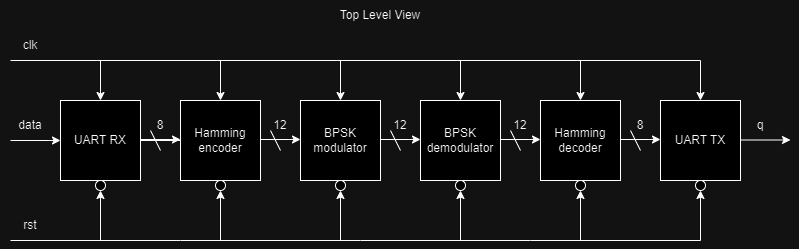

The diagram above was exported from draw.io. Its source (the exported page's mxGraphModel, read from the mxfile embedded in the PNG):
<mxGraphModel dx="1386" dy="759" grid="1" gridSize="10" guides="1" tooltips="1" connect="1" arrows="1" fold="1" page="1" pageScale="1" pageWidth="827" pageHeight="1169" math="0" shadow="0">
  <root>
    <mxCell id="0" />
    <mxCell id="1" parent="0" />
    <mxCell id="RzgunNFeENDOENFcne-3-64" value="" style="edgeStyle=orthogonalEdgeStyle;rounded=0;orthogonalLoop=1;jettySize=auto;html=1;" edge="1" parent="1" source="RzgunNFeENDOENFcne-3-1" target="RzgunNFeENDOENFcne-3-27">
      <mxGeometry relative="1" as="geometry" />
    </mxCell>
    <mxCell id="RzgunNFeENDOENFcne-3-1" value="" style="whiteSpace=wrap;html=1;aspect=fixed;" vertex="1" parent="1">
      <mxGeometry x="60" y="140" width="80" height="80" as="geometry" />
    </mxCell>
    <mxCell id="RzgunNFeENDOENFcne-3-2" value="" style="whiteSpace=wrap;html=1;aspect=fixed;" vertex="1" parent="1">
      <mxGeometry x="180" y="140" width="80" height="80" as="geometry" />
    </mxCell>
    <mxCell id="RzgunNFeENDOENFcne-3-3" value="" style="whiteSpace=wrap;html=1;aspect=fixed;" vertex="1" parent="1">
      <mxGeometry x="300" y="140" width="80" height="80" as="geometry" />
    </mxCell>
    <mxCell id="RzgunNFeENDOENFcne-3-4" value="" style="whiteSpace=wrap;html=1;aspect=fixed;" vertex="1" parent="1">
      <mxGeometry x="540" y="140" width="80" height="80" as="geometry" />
    </mxCell>
    <mxCell id="RzgunNFeENDOENFcne-3-5" value="" style="whiteSpace=wrap;html=1;aspect=fixed;" vertex="1" parent="1">
      <mxGeometry x="660" y="140" width="80" height="80" as="geometry" />
    </mxCell>
    <mxCell id="RzgunNFeENDOENFcne-3-6" value="" style="endArrow=classic;html=1;rounded=0;entryX=0;entryY=0.5;entryDx=0;entryDy=0;" edge="1" parent="1" target="RzgunNFeENDOENFcne-3-1">
      <mxGeometry width="50" height="50" relative="1" as="geometry">
        <mxPoint x="10" y="180" as="sourcePoint" />
        <mxPoint x="430" y="370" as="targetPoint" />
      </mxGeometry>
    </mxCell>
    <mxCell id="RzgunNFeENDOENFcne-3-7" value="data" style="text;html=1;strokeColor=none;fillColor=none;align=center;verticalAlign=middle;whiteSpace=wrap;rounded=0;" vertex="1" parent="1">
      <mxGeometry y="150" width="60" height="30" as="geometry" />
    </mxCell>
    <mxCell id="RzgunNFeENDOENFcne-3-9" value="q" style="text;html=1;strokeColor=none;fillColor=none;align=center;verticalAlign=middle;whiteSpace=wrap;rounded=0;" vertex="1" parent="1">
      <mxGeometry x="730" y="150" width="60" height="30" as="geometry" />
    </mxCell>
    <mxCell id="RzgunNFeENDOENFcne-3-17" value="" style="endArrow=classic;html=1;rounded=0;entryX=0.5;entryY=0;entryDx=0;entryDy=0;" edge="1" parent="1" target="RzgunNFeENDOENFcne-3-5">
      <mxGeometry width="50" height="50" relative="1" as="geometry">
        <mxPoint x="10" y="100" as="sourcePoint" />
        <mxPoint x="430" y="270" as="targetPoint" />
        <Array as="points">
          <mxPoint x="700" y="100" />
        </Array>
      </mxGeometry>
    </mxCell>
    <mxCell id="RzgunNFeENDOENFcne-3-18" value="clk" style="text;html=1;strokeColor=none;fillColor=none;align=center;verticalAlign=middle;whiteSpace=wrap;rounded=0;" vertex="1" parent="1">
      <mxGeometry y="70" width="60" height="30" as="geometry" />
    </mxCell>
    <mxCell id="RzgunNFeENDOENFcne-3-24" value="UART RX" style="text;html=1;strokeColor=none;fillColor=none;align=center;verticalAlign=middle;whiteSpace=wrap;rounded=0;" vertex="1" parent="1">
      <mxGeometry x="70" y="165" width="60" height="30" as="geometry" />
    </mxCell>
    <mxCell id="RzgunNFeENDOENFcne-3-25" value="UART TX" style="text;html=1;strokeColor=none;fillColor=none;align=center;verticalAlign=middle;whiteSpace=wrap;rounded=0;" vertex="1" parent="1">
      <mxGeometry x="670" y="165" width="60" height="30" as="geometry" />
    </mxCell>
    <mxCell id="RzgunNFeENDOENFcne-3-26" value="Hamming decoder" style="text;html=1;strokeColor=none;fillColor=none;align=center;verticalAlign=middle;whiteSpace=wrap;rounded=0;" vertex="1" parent="1">
      <mxGeometry x="550" y="165" width="60" height="30" as="geometry" />
    </mxCell>
    <mxCell id="RzgunNFeENDOENFcne-3-27" value="Hamming encoder" style="text;html=1;strokeColor=none;fillColor=none;align=center;verticalAlign=middle;whiteSpace=wrap;rounded=0;" vertex="1" parent="1">
      <mxGeometry x="190" y="165" width="60" height="30" as="geometry" />
    </mxCell>
    <mxCell id="RzgunNFeENDOENFcne-3-28" value="" style="whiteSpace=wrap;html=1;aspect=fixed;" vertex="1" parent="1">
      <mxGeometry x="420" y="140" width="80" height="80" as="geometry" />
    </mxCell>
    <mxCell id="RzgunNFeENDOENFcne-3-29" value="BPSK modulator" style="text;html=1;strokeColor=none;fillColor=none;align=center;verticalAlign=middle;whiteSpace=wrap;rounded=0;" vertex="1" parent="1">
      <mxGeometry x="310" y="165" width="60" height="30" as="geometry" />
    </mxCell>
    <mxCell id="RzgunNFeENDOENFcne-3-36" value="" style="endArrow=classic;html=1;rounded=0;" edge="1" parent="1">
      <mxGeometry width="50" height="50" relative="1" as="geometry">
        <mxPoint x="140" y="179" as="sourcePoint" />
        <mxPoint x="180" y="179" as="targetPoint" />
      </mxGeometry>
    </mxCell>
    <mxCell id="RzgunNFeENDOENFcne-3-38" value="BPSK demodulator" style="text;html=1;strokeColor=none;fillColor=none;align=center;verticalAlign=middle;whiteSpace=wrap;rounded=0;" vertex="1" parent="1">
      <mxGeometry x="430" y="165" width="60" height="30" as="geometry" />
    </mxCell>
    <mxCell id="RzgunNFeENDOENFcne-3-43" value="" style="endArrow=classic;html=1;rounded=0;entryX=0;entryY=0.5;entryDx=0;entryDy=0;" edge="1" parent="1">
      <mxGeometry width="50" height="50" relative="1" as="geometry">
        <mxPoint x="740" y="179.5" as="sourcePoint" />
        <mxPoint x="790" y="179.5" as="targetPoint" />
      </mxGeometry>
    </mxCell>
    <mxCell id="RzgunNFeENDOENFcne-3-45" value="" style="endArrow=classic;html=1;rounded=0;entryX=0.5;entryY=1;entryDx=0;entryDy=0;" edge="1" parent="1" target="RzgunNFeENDOENFcne-3-80">
      <mxGeometry width="50" height="50" relative="1" as="geometry">
        <mxPoint x="100" y="280" as="sourcePoint" />
        <mxPoint x="100" y="240" as="targetPoint" />
      </mxGeometry>
    </mxCell>
    <mxCell id="RzgunNFeENDOENFcne-3-46" value="" style="endArrow=classic;html=1;rounded=0;entryX=0.5;entryY=1;entryDx=0;entryDy=0;" edge="1" parent="1" target="RzgunNFeENDOENFcne-3-76">
      <mxGeometry width="50" height="50" relative="1" as="geometry">
        <mxPoint x="10" y="280" as="sourcePoint" />
        <mxPoint x="700" y="240" as="targetPoint" />
        <Array as="points">
          <mxPoint x="180" y="280" />
          <mxPoint x="360" y="280" />
          <mxPoint x="530" y="280" />
          <mxPoint x="700" y="280" />
        </Array>
      </mxGeometry>
    </mxCell>
    <mxCell id="RzgunNFeENDOENFcne-3-47" value="rst" style="text;html=1;strokeColor=none;fillColor=none;align=center;verticalAlign=middle;whiteSpace=wrap;rounded=0;" vertex="1" parent="1">
      <mxGeometry y="250" width="60" height="30" as="geometry" />
    </mxCell>
    <mxCell id="RzgunNFeENDOENFcne-3-48" value="" style="endArrow=classic;html=1;rounded=0;entryX=0.5;entryY=1;entryDx=0;entryDy=0;" edge="1" parent="1" target="RzgunNFeENDOENFcne-3-79">
      <mxGeometry width="50" height="50" relative="1" as="geometry">
        <mxPoint x="220" y="280" as="sourcePoint" />
        <mxPoint x="220" y="240" as="targetPoint" />
      </mxGeometry>
    </mxCell>
    <mxCell id="RzgunNFeENDOENFcne-3-49" value="" style="endArrow=classic;html=1;rounded=0;entryX=0.5;entryY=1;entryDx=0;entryDy=0;" edge="1" parent="1" target="RzgunNFeENDOENFcne-3-78">
      <mxGeometry width="50" height="50" relative="1" as="geometry">
        <mxPoint x="340" y="280" as="sourcePoint" />
        <mxPoint x="340" y="240" as="targetPoint" />
      </mxGeometry>
    </mxCell>
    <mxCell id="RzgunNFeENDOENFcne-3-50" value="" style="endArrow=classic;html=1;rounded=0;entryX=0.5;entryY=1;entryDx=0;entryDy=0;" edge="1" parent="1" target="RzgunNFeENDOENFcne-3-77">
      <mxGeometry width="50" height="50" relative="1" as="geometry">
        <mxPoint x="460" y="280" as="sourcePoint" />
        <mxPoint x="460" y="240" as="targetPoint" />
      </mxGeometry>
    </mxCell>
    <mxCell id="RzgunNFeENDOENFcne-3-51" value="" style="endArrow=classic;html=1;rounded=0;entryX=0.5;entryY=1;entryDx=0;entryDy=0;entryPerimeter=0;" edge="1" parent="1" target="RzgunNFeENDOENFcne-3-60">
      <mxGeometry width="50" height="50" relative="1" as="geometry">
        <mxPoint x="580" y="280" as="sourcePoint" />
        <mxPoint x="580" y="240" as="targetPoint" />
      </mxGeometry>
    </mxCell>
    <mxCell id="RzgunNFeENDOENFcne-3-52" value="" style="endArrow=classic;html=1;rounded=0;entryX=0.5;entryY=0;entryDx=0;entryDy=0;" edge="1" parent="1" target="RzgunNFeENDOENFcne-3-1">
      <mxGeometry width="50" height="50" relative="1" as="geometry">
        <mxPoint x="100" y="100" as="sourcePoint" />
        <mxPoint x="440" y="270" as="targetPoint" />
      </mxGeometry>
    </mxCell>
    <mxCell id="RzgunNFeENDOENFcne-3-54" value="" style="endArrow=classic;html=1;rounded=0;entryX=0.5;entryY=0;entryDx=0;entryDy=0;" edge="1" parent="1" target="RzgunNFeENDOENFcne-3-2">
      <mxGeometry width="50" height="50" relative="1" as="geometry">
        <mxPoint x="220" y="100" as="sourcePoint" />
        <mxPoint x="440" y="270" as="targetPoint" />
      </mxGeometry>
    </mxCell>
    <mxCell id="RzgunNFeENDOENFcne-3-55" value="" style="endArrow=classic;html=1;rounded=0;entryX=0.5;entryY=0;entryDx=0;entryDy=0;" edge="1" parent="1" target="RzgunNFeENDOENFcne-3-3">
      <mxGeometry width="50" height="50" relative="1" as="geometry">
        <mxPoint x="340" y="100" as="sourcePoint" />
        <mxPoint x="440" y="270" as="targetPoint" />
      </mxGeometry>
    </mxCell>
    <mxCell id="RzgunNFeENDOENFcne-3-56" value="" style="endArrow=classic;html=1;rounded=0;entryX=0.5;entryY=0;entryDx=0;entryDy=0;" edge="1" parent="1" target="RzgunNFeENDOENFcne-3-28">
      <mxGeometry width="50" height="50" relative="1" as="geometry">
        <mxPoint x="460" y="100" as="sourcePoint" />
        <mxPoint x="440" y="270" as="targetPoint" />
      </mxGeometry>
    </mxCell>
    <mxCell id="RzgunNFeENDOENFcne-3-59" value="" style="endArrow=classic;html=1;rounded=0;entryX=0.5;entryY=0;entryDx=0;entryDy=0;" edge="1" parent="1" target="RzgunNFeENDOENFcne-3-4">
      <mxGeometry width="50" height="50" relative="1" as="geometry">
        <mxPoint x="580" y="100" as="sourcePoint" />
        <mxPoint x="440" y="270" as="targetPoint" />
      </mxGeometry>
    </mxCell>
    <mxCell id="RzgunNFeENDOENFcne-3-60" value="" style="ellipse;whiteSpace=wrap;html=1;" vertex="1" parent="1">
      <mxGeometry x="575" y="220" width="10" height="10" as="geometry" />
    </mxCell>
    <mxCell id="RzgunNFeENDOENFcne-3-63" value="" style="endArrow=none;html=1;rounded=0;" edge="1" parent="1">
      <mxGeometry width="50" height="50" relative="1" as="geometry">
        <mxPoint x="150" y="170" as="sourcePoint" />
        <mxPoint x="160" y="190" as="targetPoint" />
      </mxGeometry>
    </mxCell>
    <mxCell id="RzgunNFeENDOENFcne-3-65" value="8" style="text;html=1;strokeColor=none;fillColor=none;align=center;verticalAlign=middle;whiteSpace=wrap;rounded=0;" vertex="1" parent="1">
      <mxGeometry x="130" y="150" width="60" height="30" as="geometry" />
    </mxCell>
    <mxCell id="RzgunNFeENDOENFcne-3-66" value="" style="endArrow=classic;html=1;rounded=0;" edge="1" parent="1">
      <mxGeometry width="50" height="50" relative="1" as="geometry">
        <mxPoint x="620" y="179" as="sourcePoint" />
        <mxPoint x="660" y="179" as="targetPoint" />
      </mxGeometry>
    </mxCell>
    <mxCell id="RzgunNFeENDOENFcne-3-67" value="" style="endArrow=none;html=1;rounded=0;" edge="1" parent="1">
      <mxGeometry width="50" height="50" relative="1" as="geometry">
        <mxPoint x="630" y="170" as="sourcePoint" />
        <mxPoint x="640" y="190" as="targetPoint" />
      </mxGeometry>
    </mxCell>
    <mxCell id="RzgunNFeENDOENFcne-3-68" value="" style="endArrow=classic;html=1;rounded=0;" edge="1" parent="1">
      <mxGeometry width="50" height="50" relative="1" as="geometry">
        <mxPoint x="260" y="179" as="sourcePoint" />
        <mxPoint x="300" y="179" as="targetPoint" />
      </mxGeometry>
    </mxCell>
    <mxCell id="RzgunNFeENDOENFcne-3-69" value="" style="endArrow=none;html=1;rounded=0;" edge="1" parent="1">
      <mxGeometry width="50" height="50" relative="1" as="geometry">
        <mxPoint x="270" y="170" as="sourcePoint" />
        <mxPoint x="280" y="190" as="targetPoint" />
      </mxGeometry>
    </mxCell>
    <mxCell id="RzgunNFeENDOENFcne-3-70" value="" style="endArrow=classic;html=1;rounded=0;" edge="1" parent="1">
      <mxGeometry width="50" height="50" relative="1" as="geometry">
        <mxPoint x="380" y="179" as="sourcePoint" />
        <mxPoint x="420" y="179" as="targetPoint" />
      </mxGeometry>
    </mxCell>
    <mxCell id="RzgunNFeENDOENFcne-3-71" value="" style="endArrow=none;html=1;rounded=0;" edge="1" parent="1">
      <mxGeometry width="50" height="50" relative="1" as="geometry">
        <mxPoint x="390" y="170" as="sourcePoint" />
        <mxPoint x="400" y="190" as="targetPoint" />
      </mxGeometry>
    </mxCell>
    <mxCell id="RzgunNFeENDOENFcne-3-72" value="" style="endArrow=classic;html=1;rounded=0;" edge="1" parent="1">
      <mxGeometry width="50" height="50" relative="1" as="geometry">
        <mxPoint x="500" y="179" as="sourcePoint" />
        <mxPoint x="540" y="179" as="targetPoint" />
      </mxGeometry>
    </mxCell>
    <mxCell id="RzgunNFeENDOENFcne-3-73" value="" style="endArrow=none;html=1;rounded=0;" edge="1" parent="1">
      <mxGeometry width="50" height="50" relative="1" as="geometry">
        <mxPoint x="510" y="170" as="sourcePoint" />
        <mxPoint x="520" y="190" as="targetPoint" />
      </mxGeometry>
    </mxCell>
    <mxCell id="RzgunNFeENDOENFcne-3-76" value="" style="ellipse;whiteSpace=wrap;html=1;" vertex="1" parent="1">
      <mxGeometry x="695" y="220" width="10" height="10" as="geometry" />
    </mxCell>
    <mxCell id="RzgunNFeENDOENFcne-3-77" value="" style="ellipse;whiteSpace=wrap;html=1;" vertex="1" parent="1">
      <mxGeometry x="455" y="220" width="10" height="10" as="geometry" />
    </mxCell>
    <mxCell id="RzgunNFeENDOENFcne-3-78" value="" style="ellipse;whiteSpace=wrap;html=1;" vertex="1" parent="1">
      <mxGeometry x="335" y="220" width="10" height="10" as="geometry" />
    </mxCell>
    <mxCell id="RzgunNFeENDOENFcne-3-79" value="" style="ellipse;whiteSpace=wrap;html=1;" vertex="1" parent="1">
      <mxGeometry x="215" y="220" width="10" height="10" as="geometry" />
    </mxCell>
    <mxCell id="RzgunNFeENDOENFcne-3-80" value="" style="ellipse;whiteSpace=wrap;html=1;" vertex="1" parent="1">
      <mxGeometry x="95" y="220" width="10" height="10" as="geometry" />
    </mxCell>
    <mxCell id="RzgunNFeENDOENFcne-3-81" value="8" style="text;html=1;strokeColor=none;fillColor=none;align=center;verticalAlign=middle;whiteSpace=wrap;rounded=0;" vertex="1" parent="1">
      <mxGeometry x="610" y="150" width="60" height="30" as="geometry" />
    </mxCell>
    <mxCell id="RzgunNFeENDOENFcne-3-82" value="12" style="text;html=1;strokeColor=none;fillColor=none;align=center;verticalAlign=middle;whiteSpace=wrap;rounded=0;" vertex="1" parent="1">
      <mxGeometry x="250" y="150" width="60" height="30" as="geometry" />
    </mxCell>
    <mxCell id="RzgunNFeENDOENFcne-3-83" value="12" style="text;html=1;strokeColor=none;fillColor=none;align=center;verticalAlign=middle;whiteSpace=wrap;rounded=0;" vertex="1" parent="1">
      <mxGeometry x="370" y="150" width="60" height="30" as="geometry" />
    </mxCell>
    <mxCell id="RzgunNFeENDOENFcne-3-84" value="12" style="text;html=1;strokeColor=none;fillColor=none;align=center;verticalAlign=middle;whiteSpace=wrap;rounded=0;" vertex="1" parent="1">
      <mxGeometry x="490" y="150" width="60" height="30" as="geometry" />
    </mxCell>
    <mxCell id="RzgunNFeENDOENFcne-3-85" value="Top Level View" style="text;html=1;strokeColor=none;fillColor=none;align=center;verticalAlign=middle;whiteSpace=wrap;rounded=0;" vertex="1" parent="1">
      <mxGeometry x="335" y="40" width="90" height="30" as="geometry" />
    </mxCell>
  </root>
</mxGraphModel>